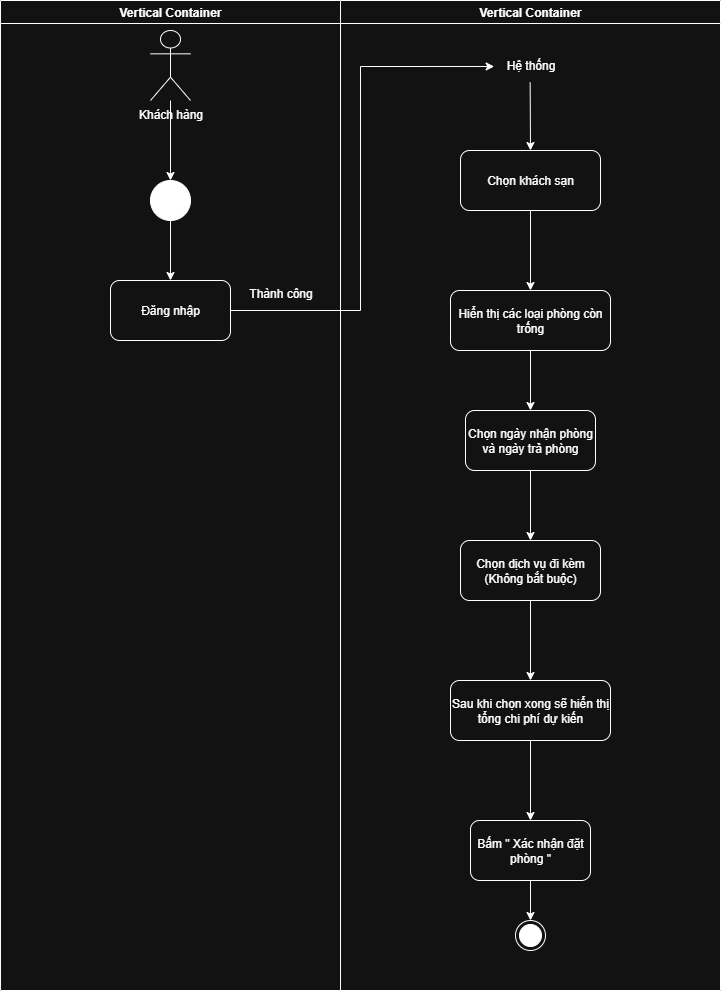

The diagram above was exported from draw.io. Its source (the exported page's mxGraphModel, read from the mxfile embedded in the PNG):
<mxGraphModel dx="1213" dy="828" grid="1" gridSize="10" guides="1" tooltips="1" connect="1" arrows="1" fold="1" page="1" pageScale="1" pageWidth="980" pageHeight="1390" math="0" shadow="0">
  <root>
    <mxCell id="0" />
    <mxCell id="1" parent="0" />
    <mxCell id="ExjqzM6VctuxFbN8lfY8-1" value="Khách hàng" style="shape=umlActor;verticalLabelPosition=bottom;verticalAlign=top;html=1;outlineConnect=0;" vertex="1" parent="1">
      <mxGeometry x="150" y="40" width="40" height="70" as="geometry" />
    </mxCell>
    <mxCell id="ExjqzM6VctuxFbN8lfY8-2" value="" style="ellipse;fillColor=strokeColor;html=1;" vertex="1" parent="1">
      <mxGeometry x="150" y="190" width="40" height="40" as="geometry" />
    </mxCell>
    <mxCell id="ExjqzM6VctuxFbN8lfY8-3" value="" style="endArrow=classic;html=1;rounded=0;entryX=0.5;entryY=0;entryDx=0;entryDy=0;" edge="1" parent="1" source="ExjqzM6VctuxFbN8lfY8-1" target="ExjqzM6VctuxFbN8lfY8-2">
      <mxGeometry width="50" height="50" relative="1" as="geometry">
        <mxPoint x="170" y="130" as="sourcePoint" />
        <mxPoint x="520" y="400" as="targetPoint" />
      </mxGeometry>
    </mxCell>
    <mxCell id="ExjqzM6VctuxFbN8lfY8-4" value="" style="endArrow=classic;html=1;rounded=0;exitX=0.5;exitY=1;exitDx=0;exitDy=0;entryX=0.5;entryY=0;entryDx=0;entryDy=0;" edge="1" parent="1" source="ExjqzM6VctuxFbN8lfY8-2" target="ExjqzM6VctuxFbN8lfY8-5">
      <mxGeometry width="50" height="50" relative="1" as="geometry">
        <mxPoint x="470" y="450" as="sourcePoint" />
        <mxPoint x="170" y="320" as="targetPoint" />
      </mxGeometry>
    </mxCell>
    <mxCell id="ExjqzM6VctuxFbN8lfY8-5" value="Đăng nhập" style="rounded=1;whiteSpace=wrap;html=1;" vertex="1" parent="1">
      <mxGeometry x="110" y="290" width="120" height="60" as="geometry" />
    </mxCell>
    <mxCell id="ExjqzM6VctuxFbN8lfY8-6" value="" style="endArrow=classic;html=1;rounded=0;exitX=1;exitY=0.5;exitDx=0;exitDy=0;entryX=-0.019;entryY=0.533;entryDx=0;entryDy=0;entryPerimeter=0;" edge="1" parent="1" source="ExjqzM6VctuxFbN8lfY8-5" target="ExjqzM6VctuxFbN8lfY8-19">
      <mxGeometry width="50" height="50" relative="1" as="geometry">
        <mxPoint x="470" y="450" as="sourcePoint" />
        <mxPoint x="340" y="320" as="targetPoint" />
        <Array as="points">
          <mxPoint x="360" y="320" />
          <mxPoint x="360" y="76" />
        </Array>
      </mxGeometry>
    </mxCell>
    <mxCell id="ExjqzM6VctuxFbN8lfY8-8" value="Thành công" style="text;html=1;align=center;verticalAlign=middle;resizable=0;points=[];autosize=1;strokeColor=none;fillColor=none;" vertex="1" parent="1">
      <mxGeometry x="235" y="288" width="90" height="30" as="geometry" />
    </mxCell>
    <mxCell id="ExjqzM6VctuxFbN8lfY8-26" value="Vertical Container" style="swimlane;whiteSpace=wrap;html=1;" vertex="1" parent="1">
      <mxGeometry y="10" width="340" height="990" as="geometry" />
    </mxCell>
    <mxCell id="ExjqzM6VctuxFbN8lfY8-27" value="Vertical Container" style="swimlane;whiteSpace=wrap;html=1;" vertex="1" parent="1">
      <mxGeometry x="340" y="10" width="380" height="990" as="geometry" />
    </mxCell>
    <mxCell id="ExjqzM6VctuxFbN8lfY8-7" value="Chọn khách sạn" style="rounded=1;whiteSpace=wrap;html=1;" vertex="1" parent="ExjqzM6VctuxFbN8lfY8-27">
      <mxGeometry x="120" y="150" width="140" height="60" as="geometry" />
    </mxCell>
    <mxCell id="ExjqzM6VctuxFbN8lfY8-9" value="Chọn ngày nhận phòng&lt;div&gt;và ngày trả phòng&lt;/div&gt;" style="whiteSpace=wrap;html=1;rounded=1;" vertex="1" parent="ExjqzM6VctuxFbN8lfY8-27">
      <mxGeometry x="125" y="410" width="130" height="60" as="geometry" />
    </mxCell>
    <mxCell id="ExjqzM6VctuxFbN8lfY8-10" value="" style="edgeStyle=orthogonalEdgeStyle;rounded=0;orthogonalLoop=1;jettySize=auto;html=1;entryX=0.5;entryY=0;entryDx=0;entryDy=0;" edge="1" parent="ExjqzM6VctuxFbN8lfY8-27" source="ExjqzM6VctuxFbN8lfY8-7" target="ExjqzM6VctuxFbN8lfY8-16">
      <mxGeometry relative="1" as="geometry">
        <mxPoint x="190" y="290" as="targetPoint" />
      </mxGeometry>
    </mxCell>
    <mxCell id="ExjqzM6VctuxFbN8lfY8-32" value="" style="edgeStyle=orthogonalEdgeStyle;rounded=0;orthogonalLoop=1;jettySize=auto;html=1;" edge="1" parent="ExjqzM6VctuxFbN8lfY8-27" source="ExjqzM6VctuxFbN8lfY8-17" target="ExjqzM6VctuxFbN8lfY8-31">
      <mxGeometry relative="1" as="geometry" />
    </mxCell>
    <mxCell id="ExjqzM6VctuxFbN8lfY8-17" value="Chọn dịch vụ đi kèm (Không bắt buộc)" style="whiteSpace=wrap;html=1;rounded=1;" vertex="1" parent="ExjqzM6VctuxFbN8lfY8-27">
      <mxGeometry x="120" y="540" width="140" height="60" as="geometry" />
    </mxCell>
    <mxCell id="ExjqzM6VctuxFbN8lfY8-22" value="" style="endArrow=classic;html=1;rounded=0;exitX=0.5;exitY=1;exitDx=0;exitDy=0;entryX=0.5;entryY=0;entryDx=0;entryDy=0;" edge="1" parent="ExjqzM6VctuxFbN8lfY8-27" source="ExjqzM6VctuxFbN8lfY8-9" target="ExjqzM6VctuxFbN8lfY8-17">
      <mxGeometry width="50" height="50" relative="1" as="geometry">
        <mxPoint x="-85" y="440" as="sourcePoint" />
        <mxPoint x="190" y="540" as="targetPoint" />
      </mxGeometry>
    </mxCell>
    <mxCell id="ExjqzM6VctuxFbN8lfY8-30" value="" style="edgeStyle=orthogonalEdgeStyle;rounded=0;orthogonalLoop=1;jettySize=auto;html=1;" edge="1" parent="ExjqzM6VctuxFbN8lfY8-27" source="ExjqzM6VctuxFbN8lfY8-16" target="ExjqzM6VctuxFbN8lfY8-9">
      <mxGeometry relative="1" as="geometry" />
    </mxCell>
    <mxCell id="ExjqzM6VctuxFbN8lfY8-16" value="Hiển thị các loại phòng còn trống" style="rounded=1;whiteSpace=wrap;html=1;" vertex="1" parent="ExjqzM6VctuxFbN8lfY8-27">
      <mxGeometry x="110" y="290" width="160" height="60" as="geometry" />
    </mxCell>
    <mxCell id="ExjqzM6VctuxFbN8lfY8-19" value="Hệ thống" style="text;html=1;align=center;verticalAlign=middle;resizable=0;points=[];autosize=1;strokeColor=none;fillColor=none;" vertex="1" parent="ExjqzM6VctuxFbN8lfY8-27">
      <mxGeometry x="155" y="50" width="70" height="30" as="geometry" />
    </mxCell>
    <mxCell id="ExjqzM6VctuxFbN8lfY8-34" value="" style="edgeStyle=orthogonalEdgeStyle;rounded=0;orthogonalLoop=1;jettySize=auto;html=1;" edge="1" parent="ExjqzM6VctuxFbN8lfY8-27" source="ExjqzM6VctuxFbN8lfY8-31" target="ExjqzM6VctuxFbN8lfY8-33">
      <mxGeometry relative="1" as="geometry" />
    </mxCell>
    <mxCell id="ExjqzM6VctuxFbN8lfY8-31" value="Sau khi chọn xong sẽ hiển thị tổng chi phí dự kiến" style="whiteSpace=wrap;html=1;rounded=1;" vertex="1" parent="ExjqzM6VctuxFbN8lfY8-27">
      <mxGeometry x="110" y="680" width="160" height="60" as="geometry" />
    </mxCell>
    <mxCell id="ExjqzM6VctuxFbN8lfY8-36" value="" style="edgeStyle=orthogonalEdgeStyle;rounded=0;orthogonalLoop=1;jettySize=auto;html=1;" edge="1" parent="ExjqzM6VctuxFbN8lfY8-27" source="ExjqzM6VctuxFbN8lfY8-33" target="ExjqzM6VctuxFbN8lfY8-35">
      <mxGeometry relative="1" as="geometry" />
    </mxCell>
    <mxCell id="ExjqzM6VctuxFbN8lfY8-33" value="Bấm &quot; Xác nhận đặt phòng &quot;" style="whiteSpace=wrap;html=1;rounded=1;" vertex="1" parent="ExjqzM6VctuxFbN8lfY8-27">
      <mxGeometry x="130" y="820" width="120" height="60" as="geometry" />
    </mxCell>
    <mxCell id="ExjqzM6VctuxFbN8lfY8-35" value="" style="ellipse;html=1;shape=endState;fillColor=strokeColor;" vertex="1" parent="ExjqzM6VctuxFbN8lfY8-27">
      <mxGeometry x="175" y="920" width="30" height="30" as="geometry" />
    </mxCell>
    <mxCell id="ExjqzM6VctuxFbN8lfY8-29" value="" style="endArrow=classic;html=1;rounded=0;exitX=0.495;exitY=1.067;exitDx=0;exitDy=0;exitPerimeter=0;" edge="1" parent="1" source="ExjqzM6VctuxFbN8lfY8-19">
      <mxGeometry width="50" height="50" relative="1" as="geometry">
        <mxPoint x="470" y="400" as="sourcePoint" />
        <mxPoint x="530" y="160" as="targetPoint" />
      </mxGeometry>
    </mxCell>
  </root>
</mxGraphModel>